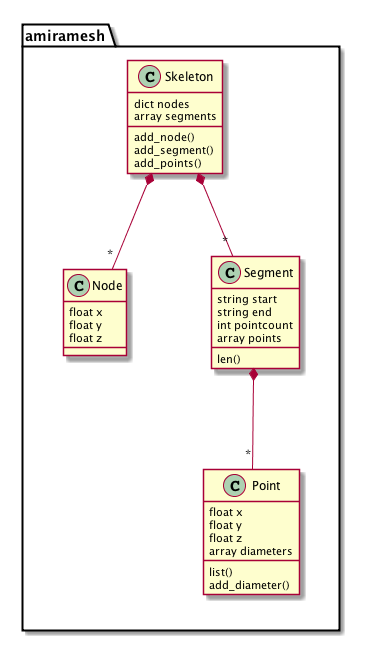

The diagram above was rendered by PlantUML. Its source (embedded in the PNG):
@startuml
  hide empty members

package amiramesh {

  class Skeleton {
    dict nodes
    array segments
    add_node()
    add_segment()
    add_points()
  }

  class Node {
    float x
    float y
    float z
  }

  class Segment {
    string start
    string end
    int pointcount
    array points
    len()
  }

  class Point {
    float x
    float y
    float z
    array diameters
    list()
    add_diameter()
  }

  Skeleton *-- "*" Node
  Skeleton *-- "*" Segment
  Segment  *-- "*" Point

}

@enduml